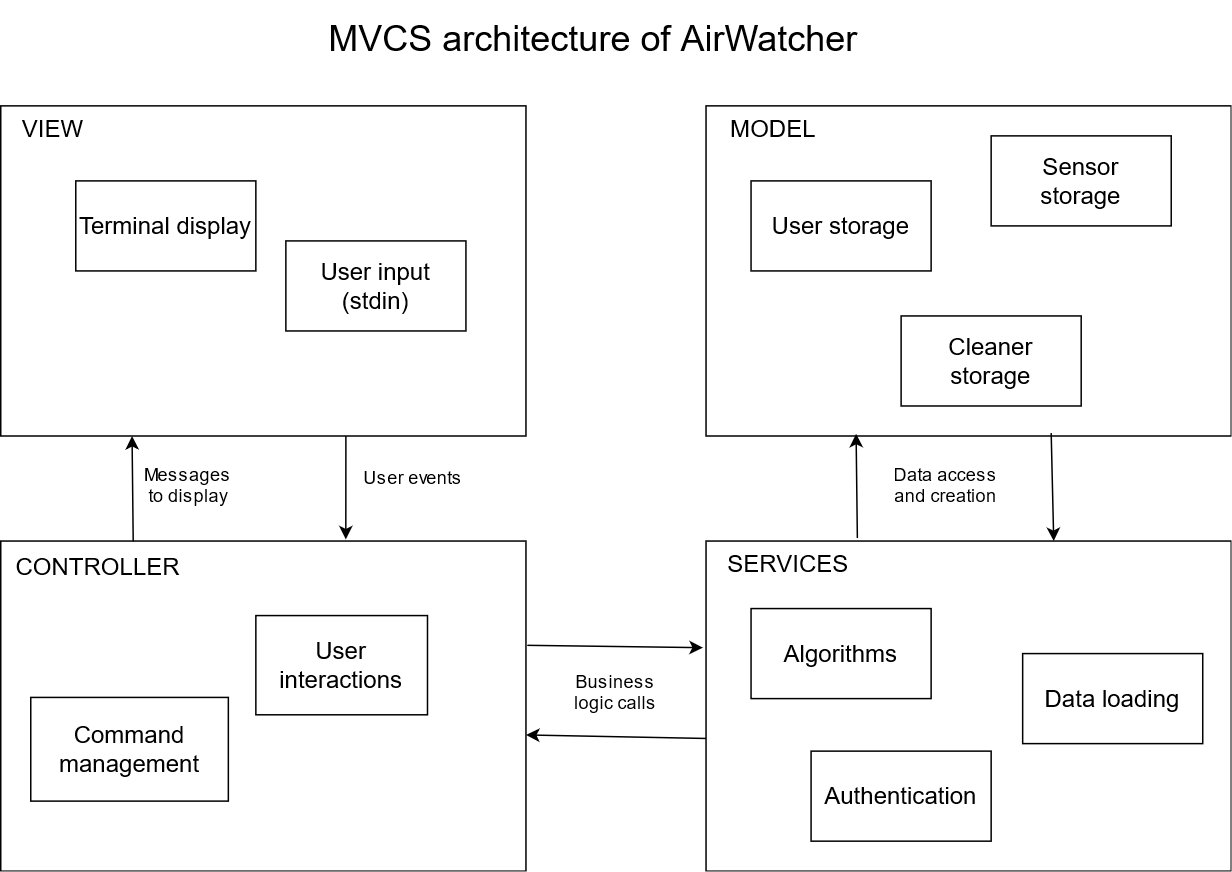

The diagram above was exported from draw.io. Its source (the exported page's mxGraphModel, read from the mxfile embedded in the PNG):
<mxGraphModel dx="1422" dy="1960" grid="1" gridSize="10" guides="1" tooltips="1" connect="1" arrows="1" fold="1" page="1" pageScale="1" pageWidth="827" pageHeight="1169" math="0" shadow="0">
  <root>
    <mxCell id="0" />
    <mxCell id="1" parent="0" />
    <mxCell id="2" value="" style="rounded=0;whiteSpace=wrap;html=1;fillColor=none;align=left;" vertex="1" parent="1">
      <mxGeometry x="3040" y="380" width="350" height="220" as="geometry" />
    </mxCell>
    <mxCell id="3" value="SERVICES" style="text;html=1;strokeColor=none;fillColor=none;align=center;verticalAlign=middle;whiteSpace=wrap;rounded=0;fontSize=16;" vertex="1" parent="1">
      <mxGeometry x="3040" y="380" width="110" height="30" as="geometry" />
    </mxCell>
    <mxCell id="4" value="&lt;div&gt;Algorithms&lt;/div&gt;" style="rounded=0;whiteSpace=wrap;html=1;fontSize=16;fillColor=none;" vertex="1" parent="1">
      <mxGeometry x="3070" y="425" width="120" height="60" as="geometry" />
    </mxCell>
    <mxCell id="5" value="Data loading" style="rounded=0;whiteSpace=wrap;html=1;fontSize=16;fillColor=none;" vertex="1" parent="1">
      <mxGeometry x="3251" y="455" width="120" height="60" as="geometry" />
    </mxCell>
    <mxCell id="6" value="Authentication" style="rounded=0;whiteSpace=wrap;html=1;fontSize=16;fillColor=none;" vertex="1" parent="1">
      <mxGeometry x="3110" y="520" width="120" height="60" as="geometry" />
    </mxCell>
    <mxCell id="7" value="Business logic calls" style="text;html=1;strokeColor=none;fillColor=none;align=center;verticalAlign=middle;whiteSpace=wrap;rounded=0;" vertex="1" parent="1">
      <mxGeometry x="2940" y="466" width="80" height="30" as="geometry" />
    </mxCell>
    <mxCell id="8" value="&lt;div style=&quot;font-size: 16px&quot;&gt;&lt;font style=&quot;font-size: 24px&quot;&gt;MVCS architecture of AirWatcher&lt;/font&gt;&lt;/div&gt;" style="text;html=1;strokeColor=none;fillColor=none;align=center;verticalAlign=middle;whiteSpace=wrap;rounded=0;fontSize=16;" vertex="1" parent="1">
      <mxGeometry x="2750" y="20" width="430" height="50" as="geometry" />
    </mxCell>
    <mxCell id="9" value="" style="rounded=0;whiteSpace=wrap;html=1;fillColor=none;align=left;" vertex="1" parent="1">
      <mxGeometry x="2570" y="90" width="350" height="220" as="geometry" />
    </mxCell>
    <mxCell id="10" value="&lt;font style=&quot;font-size: 16px&quot;&gt;Terminal display&lt;br&gt;&lt;/font&gt;" style="rounded=0;whiteSpace=wrap;html=1;fontSize=16;" vertex="1" parent="1">
      <mxGeometry x="2620" y="140" width="120" height="60" as="geometry" />
    </mxCell>
    <mxCell id="11" value="&lt;font style=&quot;font-size: 16px&quot;&gt;User input (stdin)&lt;br&gt;&lt;/font&gt;" style="rounded=0;whiteSpace=wrap;html=1;fontSize=16;" vertex="1" parent="1">
      <mxGeometry x="2760" y="180" width="120" height="60" as="geometry" />
    </mxCell>
    <mxCell id="12" value="VIEW" style="text;html=1;strokeColor=none;fillColor=none;align=center;verticalAlign=middle;whiteSpace=wrap;rounded=0;fontSize=16;" vertex="1" parent="1">
      <mxGeometry x="2570" y="90" width="70" height="30" as="geometry" />
    </mxCell>
    <mxCell id="13" value="" style="group" connectable="0" vertex="1" parent="1">
      <mxGeometry x="2570" y="380" width="350" height="220" as="geometry" />
    </mxCell>
    <mxCell id="14" value="" style="rounded=0;whiteSpace=wrap;html=1;fillColor=none;align=left;" vertex="1" parent="13">
      <mxGeometry width="350" height="220" as="geometry" />
    </mxCell>
    <mxCell id="15" value="CONTROLLER" style="text;html=1;strokeColor=none;fillColor=none;align=center;verticalAlign=middle;whiteSpace=wrap;rounded=0;fontSize=16;" vertex="1" parent="13">
      <mxGeometry width="130" height="34.73684210526316" as="geometry" />
    </mxCell>
    <mxCell id="16" value="User interactions" style="rounded=0;whiteSpace=wrap;html=1;fontSize=16;fillColor=none;" vertex="1" parent="13">
      <mxGeometry x="170" y="49.67368421052632" width="114.38" height="66.11578947368422" as="geometry" />
    </mxCell>
    <mxCell id="17" value="Command management" style="rounded=0;whiteSpace=wrap;html=1;fontSize=16;fillColor=none;" vertex="1" parent="13">
      <mxGeometry x="20" y="104.21052631578948" width="131.67" height="69.10315789473684" as="geometry" />
    </mxCell>
    <mxCell id="18" value="" style="endArrow=classic;html=1;entryX=-0.006;entryY=0.323;entryDx=0;entryDy=0;exitX=0.894;exitY=-0.017;exitDx=0;exitDy=0;exitPerimeter=0;entryPerimeter=0;" edge="1" parent="13" target="2">
      <mxGeometry width="50" height="50" relative="1" as="geometry">
        <mxPoint x="350.84000000000015" y="69.49000000000001" as="sourcePoint" />
        <mxPoint x="349.99999999999955" y="2.2737367544323206e-13" as="targetPoint" />
      </mxGeometry>
    </mxCell>
    <mxCell id="19" value="" style="rounded=0;whiteSpace=wrap;html=1;fillColor=none;align=left;" vertex="1" parent="1">
      <mxGeometry x="3040" y="90" width="350" height="220" as="geometry" />
    </mxCell>
    <mxCell id="20" value="MODEL" style="text;html=1;strokeColor=none;fillColor=none;align=center;verticalAlign=middle;whiteSpace=wrap;rounded=0;fontSize=16;" vertex="1" parent="1">
      <mxGeometry x="3040" y="90" width="90" height="30" as="geometry" />
    </mxCell>
    <mxCell id="21" value="&lt;div&gt;Sensor&lt;br&gt;&lt;/div&gt;&lt;div&gt;storage&lt;/div&gt;" style="rounded=0;whiteSpace=wrap;html=1;fontSize=16;fillColor=none;" vertex="1" parent="1">
      <mxGeometry x="3230" y="110" width="120" height="60" as="geometry" />
    </mxCell>
    <mxCell id="22" value="&lt;div&gt;Cleaner&lt;/div&gt;&lt;div&gt;storage&lt;/div&gt;" style="rounded=0;whiteSpace=wrap;html=1;fontSize=16;fillColor=none;" vertex="1" parent="1">
      <mxGeometry x="3170" y="230" width="120" height="60" as="geometry" />
    </mxCell>
    <mxCell id="23" value="&lt;div&gt;User storage&lt;/div&gt;" style="rounded=0;whiteSpace=wrap;html=1;fontSize=16;fillColor=none;" vertex="1" parent="1">
      <mxGeometry x="3070" y="140" width="120" height="60" as="geometry" />
    </mxCell>
    <mxCell id="24" value="" style="endArrow=classic;html=1;entryX=0.25;entryY=1;entryDx=0;entryDy=0;exitX=0.679;exitY=0.011;exitDx=0;exitDy=0;exitPerimeter=0;" edge="1" source="15" target="9" parent="1">
      <mxGeometry width="50" height="50" relative="1" as="geometry">
        <mxPoint x="2660" y="390" as="sourcePoint" />
        <mxPoint x="2710" y="340" as="targetPoint" />
      </mxGeometry>
    </mxCell>
    <mxCell id="25" value="" style="endArrow=none;html=1;exitX=0.657;exitY=-0.005;exitDx=0;exitDy=0;exitPerimeter=0;startArrow=classic;startFill=1;endFill=0;" edge="1" source="14" parent="1">
      <mxGeometry width="50" height="50" relative="1" as="geometry">
        <mxPoint x="2800.77" y="350.3300000000004" as="sourcePoint" />
        <mxPoint x="2800" y="310" as="targetPoint" />
      </mxGeometry>
    </mxCell>
    <mxCell id="26" value="Messages to display" style="text;html=1;strokeColor=none;fillColor=none;align=center;verticalAlign=middle;whiteSpace=wrap;rounded=0;" vertex="1" parent="1">
      <mxGeometry x="2660" y="333.02" width="70" height="20" as="geometry" />
    </mxCell>
    <mxCell id="27" value="User events" style="text;html=1;strokeColor=none;fillColor=none;align=center;verticalAlign=middle;whiteSpace=wrap;rounded=0;" vertex="1" parent="1">
      <mxGeometry x="2810" y="328.02" width="70" height="20" as="geometry" />
    </mxCell>
    <mxCell id="28" value="" style="endArrow=classic;html=1;entryX=0.25;entryY=1;entryDx=0;entryDy=0;exitX=0.894;exitY=-0.017;exitDx=0;exitDy=0;exitPerimeter=0;" edge="1" parent="1">
      <mxGeometry width="50" height="50" relative="1" as="geometry">
        <mxPoint x="3140.84" y="378.02" as="sourcePoint" />
        <mxPoint x="3140" y="308.5300000000002" as="targetPoint" />
      </mxGeometry>
    </mxCell>
    <mxCell id="29" value="" style="endArrow=none;html=1;entryX=0.25;entryY=1;entryDx=0;entryDy=0;exitX=0.662;exitY=0.009;exitDx=0;exitDy=0;exitPerimeter=0;startArrow=classic;startFill=1;endFill=0;" edge="1" parent="1">
      <mxGeometry width="50" height="50" relative="1" as="geometry">
        <mxPoint x="3271.7000000000007" y="380" as="sourcePoint" />
        <mxPoint x="3270" y="308.02" as="targetPoint" />
      </mxGeometry>
    </mxCell>
    <mxCell id="30" value="Data access and creation" style="text;html=1;strokeColor=none;fillColor=none;align=center;verticalAlign=middle;whiteSpace=wrap;rounded=0;" vertex="1" parent="1">
      <mxGeometry x="3160" y="328.02" width="80" height="30" as="geometry" />
    </mxCell>
    <mxCell id="31" value="" style="endArrow=none;html=1;entryX=0;entryY=0.598;entryDx=0;entryDy=0;exitX=0.894;exitY=-0.017;exitDx=0;exitDy=0;exitPerimeter=0;entryPerimeter=0;startArrow=classic;startFill=1;endFill=0;" edge="1" target="2" parent="1">
      <mxGeometry width="50" height="50" relative="1" as="geometry">
        <mxPoint x="2920" y="509.2199999999998" as="sourcePoint" />
        <mxPoint x="3037.06" y="510.78999999999996" as="targetPoint" />
      </mxGeometry>
    </mxCell>
  </root>
</mxGraphModel>